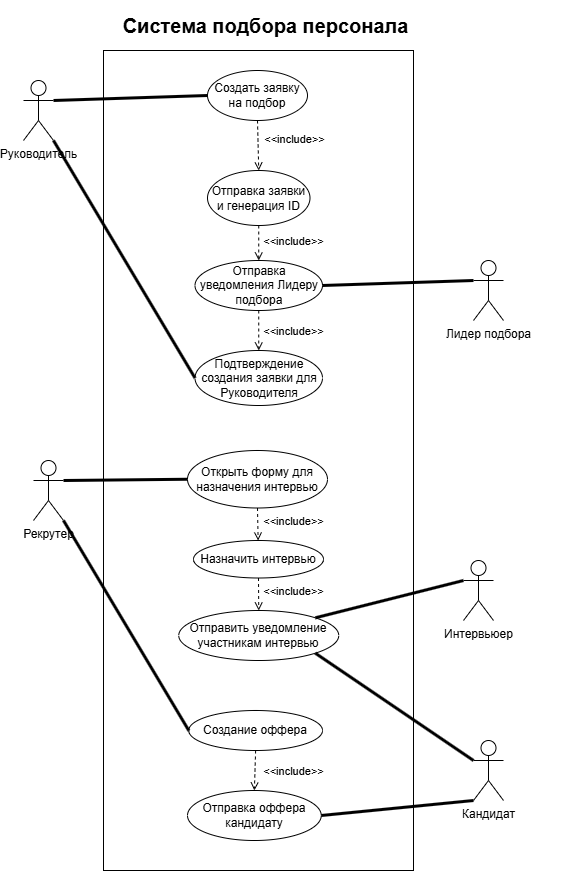

The diagram above was exported from draw.io. Its source (the exported page's mxGraphModel, read from the mxfile embedded in the PNG):
<mxGraphModel dx="1316" dy="832" grid="1" gridSize="10" guides="1" tooltips="1" connect="1" arrows="1" fold="1" page="1" pageScale="1" pageWidth="827" pageHeight="1169" math="0" shadow="0">
  <root>
    <mxCell id="0" />
    <mxCell id="1" parent="0" />
    <mxCell id="kWTp-qf92LFIBC5x4Kx3-3" value="" style="whiteSpace=wrap;html=1;fillColor=none;expand=1;" vertex="1" parent="1">
      <mxGeometry x="260" y="140" width="310" height="820" as="geometry" />
    </mxCell>
    <mxCell id="kWTp-qf92LFIBC5x4Kx3-4" value="&lt;h1&gt;Система подбора персонала&lt;/h1&gt;" style="text;html=1;whiteSpace=wrap;strokeColor=none;fillColor=none;align=center;verticalAlign=middle;rounded=0;fontSize=10;" vertex="1" parent="1">
      <mxGeometry x="230" y="100" width="385" height="30" as="geometry" />
    </mxCell>
    <mxCell id="kWTp-qf92LFIBC5x4Kx3-5" value="Руководитель" style="shape=umlActor;verticalLabelPosition=bottom;verticalAlign=top;html=1;" vertex="1" parent="1">
      <mxGeometry x="180" y="170" width="30" height="60" as="geometry" />
    </mxCell>
    <mxCell id="kWTp-qf92LFIBC5x4Kx3-6" value="Рекрутер" style="shape=umlActor;verticalLabelPosition=bottom;verticalAlign=top;html=1;" vertex="1" parent="1">
      <mxGeometry x="190" y="550" width="30" height="60" as="geometry" />
    </mxCell>
    <mxCell id="kWTp-qf92LFIBC5x4Kx3-7" value="Лидер подбора" style="shape=umlActor;verticalLabelPosition=bottom;verticalAlign=top;html=1;" vertex="1" parent="1">
      <mxGeometry x="630" y="350" width="30" height="60" as="geometry" />
    </mxCell>
    <mxCell id="kWTp-qf92LFIBC5x4Kx3-8" value="Интервьюер" style="shape=umlActor;verticalLabelPosition=bottom;verticalAlign=top;html=1;" vertex="1" parent="1">
      <mxGeometry x="620" y="650" width="30" height="60" as="geometry" />
    </mxCell>
    <mxCell id="kWTp-qf92LFIBC5x4Kx3-9" value="Кандидат" style="shape=umlActor;verticalLabelPosition=bottom;verticalAlign=top;html=1;" vertex="1" parent="1">
      <mxGeometry x="630" y="830" width="30" height="60" as="geometry" />
    </mxCell>
    <mxCell id="kWTp-qf92LFIBC5x4Kx3-10" value="&lt;p&gt;Создать заявку на подбор&lt;/p&gt;" style="ellipse;html=1;whiteSpace=wrap;" vertex="1" parent="1">
      <mxGeometry x="364" y="160" width="100" height="50" as="geometry" />
    </mxCell>
    <mxCell id="kWTp-qf92LFIBC5x4Kx3-12" value="&lt;p&gt;Отправка заявки и генерация ID&lt;/p&gt;" style="ellipse;html=1;whiteSpace=wrap;" vertex="1" parent="1">
      <mxGeometry x="364" y="260" width="102.5" height="55" as="geometry" />
    </mxCell>
    <mxCell id="kWTp-qf92LFIBC5x4Kx3-13" value="Отправка уведомления Лидеру подбора" style="ellipse;html=1;whiteSpace=wrap;" vertex="1" parent="1">
      <mxGeometry x="351.5" y="350" width="127.5" height="50" as="geometry" />
    </mxCell>
    <mxCell id="kWTp-qf92LFIBC5x4Kx3-14" value="Подтверждение создания заявки для Руководителя" style="ellipse;html=1;whiteSpace=wrap;" vertex="1" parent="1">
      <mxGeometry x="351.5" y="440" width="127.5" height="55" as="geometry" />
    </mxCell>
    <mxCell id="kWTp-qf92LFIBC5x4Kx3-15" value="Открыть форму для назначения интервью" style="ellipse;html=1;whiteSpace=wrap;" vertex="1" parent="1">
      <mxGeometry x="344" y="540" width="140" height="57.5" as="geometry" />
    </mxCell>
    <mxCell id="kWTp-qf92LFIBC5x4Kx3-16" value="Назначить интервью" style="ellipse;html=1;whiteSpace=wrap;" vertex="1" parent="1">
      <mxGeometry x="350" y="630" width="130" height="37.5" as="geometry" />
    </mxCell>
    <mxCell id="kWTp-qf92LFIBC5x4Kx3-17" value="Отправить уведомление участникам интервью" style="ellipse;html=1;whiteSpace=wrap;" vertex="1" parent="1">
      <mxGeometry x="335.25" y="700" width="160" height="50" as="geometry" />
    </mxCell>
    <mxCell id="kWTp-qf92LFIBC5x4Kx3-18" value="Создание оффера" style="ellipse;html=1;whiteSpace=wrap;" vertex="1" parent="1">
      <mxGeometry x="345.25" y="800" width="133.75" height="40" as="geometry" />
    </mxCell>
    <mxCell id="kWTp-qf92LFIBC5x4Kx3-19" value="Отправка оффера кандидату" style="ellipse;html=1;whiteSpace=wrap;" vertex="1" parent="1">
      <mxGeometry x="344" y="880" width="133.75" height="50" as="geometry" />
    </mxCell>
    <mxCell id="kWTp-qf92LFIBC5x4Kx3-24" value="&amp;lt;&amp;lt;include&amp;gt;&amp;gt;" style="html=1;verticalAlign=bottom;labelBackgroundColor=none;endArrow=open;endFill=0;dashed=1;rounded=0;exitX=0.5;exitY=1;exitDx=0;exitDy=0;entryX=0.5;entryY=0;entryDx=0;entryDy=0;" edge="1" parent="1" source="kWTp-qf92LFIBC5x4Kx3-10" target="kWTp-qf92LFIBC5x4Kx3-12">
      <mxGeometry x="0.1781" y="36" width="160" relative="1" as="geometry">
        <mxPoint x="310" y="240" as="sourcePoint" />
        <mxPoint x="470" y="240" as="targetPoint" />
        <mxPoint as="offset" />
      </mxGeometry>
    </mxCell>
    <mxCell id="kWTp-qf92LFIBC5x4Kx3-25" value="" style="endArrow=none;startArrow=none;endFill=0;startFill=0;endSize=8;html=1;verticalAlign=bottom;labelBackgroundColor=none;strokeWidth=3;rounded=0;exitX=1;exitY=0.3333333333333333;exitDx=0;exitDy=0;exitPerimeter=0;entryX=0;entryY=0.5;entryDx=0;entryDy=0;" edge="1" parent="1" source="kWTp-qf92LFIBC5x4Kx3-5" target="kWTp-qf92LFIBC5x4Kx3-10">
      <mxGeometry width="160" relative="1" as="geometry">
        <mxPoint x="220" y="320" as="sourcePoint" />
        <mxPoint x="380" y="320" as="targetPoint" />
      </mxGeometry>
    </mxCell>
    <mxCell id="kWTp-qf92LFIBC5x4Kx3-27" value="&amp;lt;&amp;lt;include&amp;gt;&amp;gt;" style="html=1;verticalAlign=bottom;labelBackgroundColor=none;endArrow=open;endFill=0;dashed=1;rounded=0;exitX=0.5;exitY=1;exitDx=0;exitDy=0;entryX=0.5;entryY=0;entryDx=0;entryDy=0;" edge="1" parent="1" source="kWTp-qf92LFIBC5x4Kx3-12" target="kWTp-qf92LFIBC5x4Kx3-13">
      <mxGeometry x="0.4286" y="35" width="160" relative="1" as="geometry">
        <mxPoint x="380" y="280" as="sourcePoint" />
        <mxPoint x="540" y="280" as="targetPoint" />
        <mxPoint as="offset" />
      </mxGeometry>
    </mxCell>
    <mxCell id="kWTp-qf92LFIBC5x4Kx3-28" value="" style="endArrow=none;startArrow=none;endFill=0;startFill=0;endSize=8;html=1;verticalAlign=bottom;labelBackgroundColor=none;strokeWidth=3;rounded=0;entryX=0;entryY=0.3333333333333333;entryDx=0;entryDy=0;entryPerimeter=0;exitX=1;exitY=0.5;exitDx=0;exitDy=0;" edge="1" parent="1" source="kWTp-qf92LFIBC5x4Kx3-13" target="kWTp-qf92LFIBC5x4Kx3-7">
      <mxGeometry width="160" relative="1" as="geometry">
        <mxPoint x="490" y="370" as="sourcePoint" />
        <mxPoint x="650" y="370" as="targetPoint" />
      </mxGeometry>
    </mxCell>
    <mxCell id="kWTp-qf92LFIBC5x4Kx3-29" value="&amp;lt;&amp;lt;include&amp;gt;&amp;gt;" style="html=1;verticalAlign=bottom;labelBackgroundColor=none;endArrow=open;endFill=0;dashed=1;rounded=0;exitX=0.5;exitY=1;exitDx=0;exitDy=0;entryX=0.5;entryY=0;entryDx=0;entryDy=0;" edge="1" parent="1" source="kWTp-qf92LFIBC5x4Kx3-13" target="kWTp-qf92LFIBC5x4Kx3-14">
      <mxGeometry x="0.5" y="35" width="160" relative="1" as="geometry">
        <mxPoint x="380" y="450" as="sourcePoint" />
        <mxPoint x="540" y="450" as="targetPoint" />
        <mxPoint as="offset" />
      </mxGeometry>
    </mxCell>
    <mxCell id="kWTp-qf92LFIBC5x4Kx3-30" value="" style="endArrow=none;startArrow=none;endFill=0;startFill=0;endSize=8;html=1;verticalAlign=bottom;labelBackgroundColor=none;strokeWidth=3;rounded=0;exitX=1;exitY=1;exitDx=0;exitDy=0;exitPerimeter=0;entryX=0;entryY=0.5;entryDx=0;entryDy=0;" edge="1" parent="1" source="kWTp-qf92LFIBC5x4Kx3-5" target="kWTp-qf92LFIBC5x4Kx3-14">
      <mxGeometry width="160" relative="1" as="geometry">
        <mxPoint x="220" y="440" as="sourcePoint" />
        <mxPoint x="380" y="440" as="targetPoint" />
      </mxGeometry>
    </mxCell>
    <mxCell id="kWTp-qf92LFIBC5x4Kx3-31" value="" style="endArrow=none;startArrow=none;endFill=0;startFill=0;endSize=8;html=1;verticalAlign=bottom;labelBackgroundColor=none;strokeWidth=3;rounded=0;exitX=1;exitY=0.3333333333333333;exitDx=0;exitDy=0;exitPerimeter=0;entryX=0;entryY=0.5;entryDx=0;entryDy=0;" edge="1" parent="1" source="kWTp-qf92LFIBC5x4Kx3-6" target="kWTp-qf92LFIBC5x4Kx3-15">
      <mxGeometry width="160" relative="1" as="geometry">
        <mxPoint x="220" y="620" as="sourcePoint" />
        <mxPoint x="380" y="620" as="targetPoint" />
      </mxGeometry>
    </mxCell>
    <mxCell id="kWTp-qf92LFIBC5x4Kx3-32" value="&amp;lt;&amp;lt;include&amp;gt;&amp;gt;" style="html=1;verticalAlign=bottom;labelBackgroundColor=none;endArrow=open;endFill=0;dashed=1;rounded=0;exitX=0.5;exitY=1;exitDx=0;exitDy=0;" edge="1" parent="1" source="kWTp-qf92LFIBC5x4Kx3-15" target="kWTp-qf92LFIBC5x4Kx3-16">
      <mxGeometry x="0.4312" y="36" width="160" relative="1" as="geometry">
        <mxPoint x="400" y="680" as="sourcePoint" />
        <mxPoint x="560" y="680" as="targetPoint" />
        <mxPoint as="offset" />
      </mxGeometry>
    </mxCell>
    <mxCell id="kWTp-qf92LFIBC5x4Kx3-33" value="&amp;lt;&amp;lt;include&amp;gt;&amp;gt;" style="html=1;verticalAlign=bottom;labelBackgroundColor=none;endArrow=open;endFill=0;dashed=1;rounded=0;exitX=0.5;exitY=1;exitDx=0;exitDy=0;" edge="1" parent="1" source="kWTp-qf92LFIBC5x4Kx3-16" target="kWTp-qf92LFIBC5x4Kx3-17">
      <mxGeometry x="0.4011" y="35" width="160" relative="1" as="geometry">
        <mxPoint x="400" y="680" as="sourcePoint" />
        <mxPoint x="560" y="680" as="targetPoint" />
        <mxPoint as="offset" />
      </mxGeometry>
    </mxCell>
    <mxCell id="kWTp-qf92LFIBC5x4Kx3-34" value="" style="endArrow=none;startArrow=none;endFill=0;startFill=0;endSize=8;html=1;verticalAlign=bottom;labelBackgroundColor=none;strokeWidth=3;rounded=0;exitX=1;exitY=0;exitDx=0;exitDy=0;entryX=0;entryY=0.3333333333333333;entryDx=0;entryDy=0;entryPerimeter=0;" edge="1" parent="1" source="kWTp-qf92LFIBC5x4Kx3-17" target="kWTp-qf92LFIBC5x4Kx3-8">
      <mxGeometry width="160" relative="1" as="geometry">
        <mxPoint x="480" y="770" as="sourcePoint" />
        <mxPoint x="640" y="770" as="targetPoint" />
      </mxGeometry>
    </mxCell>
    <mxCell id="kWTp-qf92LFIBC5x4Kx3-35" value="" style="endArrow=none;startArrow=none;endFill=0;startFill=0;endSize=8;html=1;verticalAlign=bottom;labelBackgroundColor=none;strokeWidth=3;rounded=0;exitX=1;exitY=1;exitDx=0;exitDy=0;entryX=0;entryY=0.3333333333333333;entryDx=0;entryDy=0;entryPerimeter=0;" edge="1" parent="1" source="kWTp-qf92LFIBC5x4Kx3-17" target="kWTp-qf92LFIBC5x4Kx3-9">
      <mxGeometry width="160" relative="1" as="geometry">
        <mxPoint x="480" y="850" as="sourcePoint" />
        <mxPoint x="640" y="850" as="targetPoint" />
      </mxGeometry>
    </mxCell>
    <mxCell id="kWTp-qf92LFIBC5x4Kx3-36" value="" style="endArrow=none;startArrow=none;endFill=0;startFill=0;endSize=8;html=1;verticalAlign=bottom;labelBackgroundColor=none;strokeWidth=3;rounded=0;exitX=1;exitY=1;exitDx=0;exitDy=0;exitPerimeter=0;entryX=0;entryY=0.5;entryDx=0;entryDy=0;" edge="1" parent="1" source="kWTp-qf92LFIBC5x4Kx3-6" target="kWTp-qf92LFIBC5x4Kx3-18">
      <mxGeometry width="160" relative="1" as="geometry">
        <mxPoint x="260" y="830" as="sourcePoint" />
        <mxPoint x="420" y="830" as="targetPoint" />
      </mxGeometry>
    </mxCell>
    <mxCell id="kWTp-qf92LFIBC5x4Kx3-37" value="&amp;lt;&amp;lt;include&amp;gt;&amp;gt;" style="html=1;verticalAlign=bottom;labelBackgroundColor=none;endArrow=open;endFill=0;dashed=1;rounded=0;exitX=0.5;exitY=1;exitDx=0;exitDy=0;entryX=0.5;entryY=0;entryDx=0;entryDy=0;" edge="1" parent="1" source="kWTp-qf92LFIBC5x4Kx3-18" target="kWTp-qf92LFIBC5x4Kx3-19">
      <mxGeometry x="0.4394" y="39" width="160" relative="1" as="geometry">
        <mxPoint x="370" y="870" as="sourcePoint" />
        <mxPoint x="530" y="870" as="targetPoint" />
        <mxPoint as="offset" />
      </mxGeometry>
    </mxCell>
    <mxCell id="kWTp-qf92LFIBC5x4Kx3-38" value="" style="endArrow=none;startArrow=none;endFill=0;startFill=0;endSize=8;html=1;verticalAlign=bottom;labelBackgroundColor=none;strokeWidth=3;rounded=0;exitX=1;exitY=0.5;exitDx=0;exitDy=0;entryX=0;entryY=1;entryDx=0;entryDy=0;entryPerimeter=0;" edge="1" parent="1" source="kWTp-qf92LFIBC5x4Kx3-19" target="kWTp-qf92LFIBC5x4Kx3-9">
      <mxGeometry width="160" relative="1" as="geometry">
        <mxPoint x="440" y="890" as="sourcePoint" />
        <mxPoint x="600" y="890" as="targetPoint" />
      </mxGeometry>
    </mxCell>
    <mxCell id="kWTp-qf92LFIBC5x4Kx3-39" value="&amp;nbsp;" style="text;html=1;whiteSpace=wrap;strokeColor=none;fillColor=none;align=center;verticalAlign=middle;rounded=0;" vertex="1" parent="1">
      <mxGeometry x="670" y="150" width="60" height="30" as="geometry" />
    </mxCell>
  </root>
</mxGraphModel>